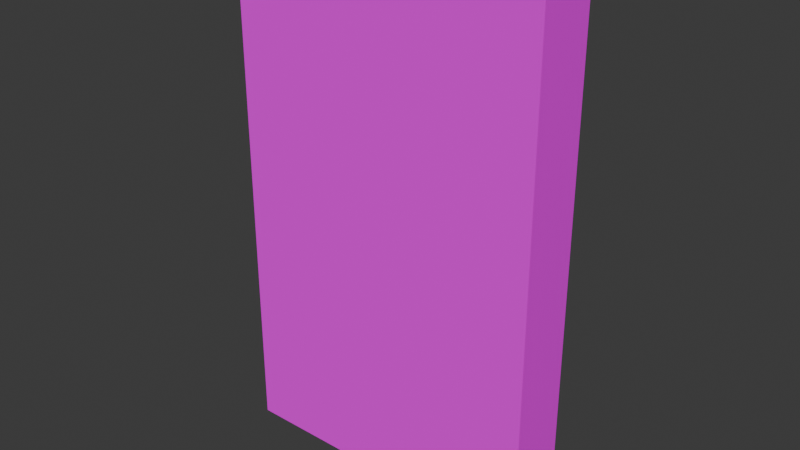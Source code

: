 # Source: Large_Star_Door_2.blend  (saved by Blender 5.0.118; exported with 4.5.12 LTS)
import bpy
from mathutils import Matrix  # noqa: F401  (used for matrix-valued properties, if any)

bpy.ops.wm.read_factory_settings(use_empty=True)
scene = bpy.context.scene
scene.name = 'Scene'

# ---- collections
col_collection = bpy.data.collections.new('Collection'); scene.collection.children.link(col_collection)

# ---- images (referenced by path relative to the original .blend; pixels are not part of the script)
import os
ASSET_DIR = os.environ.get("B2B_ASSET_DIR", "")  # directory of the original .blend (textures are referenced by path, not embedded)
HERE = os.path.dirname(os.path.abspath(__file__))  # packed textures are extracted next to this script under _unpacked/

def load_image(name, relpath, width, height, colorspace="sRGB"):
    """Load a texture the original file referenced (path relative to the .blend, or extracted next to this script)."""
    p = next((c for c in (os.path.join(HERE, relpath), os.path.join(ASSET_DIR, relpath)) if relpath and os.path.exists(c)), "")
    if p:
        img = bpy.data.images.load(p, check_existing=True)
        img.name = name
    else:  # same state as the original file: an image datablock whose file is absent (Cycles renders it pink)
        img = bpy.data.images.new(name, width, height)
        img.source = "FILE"
        img.filepath = "//" + (relpath or name)
    img.colorspace_settings.name = colorspace
    return img
img_tex_7005800_png = load_image('tex_7005800.png', 'tex_7005800.png', 1024, 1024, 'sRGB')
img_tex_7004800_png = load_image('tex_7004800.png', 'tex_7004800.png', 1024, 1024, 'sRGB')

# ---- materials (node trees are filled in below, after node groups)
mat_material_001 = bpy.data.materials.new('Material.001')
mat_material1 = bpy.data.materials.new('Material1')

# ---- material node trees
mat_material_001.use_nodes = True; mat_material_001.node_tree.nodes.clear()
_N = mat_material_001.node_tree.nodes; _L = mat_material_001.node_tree.links
n0 = _N.new('ShaderNodeBsdfPrincipled'); n0.name = 'Principled BSDF'; n0.location = (-200, 100)
n1 = _N.new('ShaderNodeOutputMaterial'); n1.name = 'Material Output'; n1.location = (200, 100)
n2 = _N.new('ShaderNodeTexImage'); n2.name = 'Image Texture'; n2.location = (-582, 78)
n2.image = img_tex_7005800_png
_L.new(n0.outputs[0], n1.inputs[0])
_L.new(n2.outputs[0], n0.inputs[0])
_L.new(n2.outputs[1], n0.inputs[4])
n1.is_active_output = True
mat_material1.use_nodes = True; mat_material1.node_tree.nodes.clear()
_N = mat_material1.node_tree.nodes; _L = mat_material1.node_tree.links
n0 = _N.new('ShaderNodeOutputMaterial'); n0.name = 'Material Output'; n0.location = (700, 0)
n1 = _N.new('ShaderNodeBsdfPrincipled'); n1.name = 'Principled BSDF'; n1.location = (300, 0)
n1.inputs[2].default_value = 0.8
n1.inputs[13].default_value = 0.05
n2 = _N.new('ShaderNodeTexImage'); n2.name = 'Image Texture'; n2.location = (-262, -2)
n2.image = img_tex_7004800_png
_L.new(n1.outputs[0], n0.inputs[0])
_L.new(n2.outputs[0], n1.inputs[0])
_L.new(n2.outputs[1], n1.inputs[4])
n0.is_active_output = True

# ---- world
world_world = bpy.data.worlds.new('World'); scene.world = world_world
world_world.use_nodes = True; world_world.node_tree.nodes.clear()
_N = world_world.node_tree.nodes; _L = world_world.node_tree.links
n0 = _N.new('ShaderNodeOutputWorld'); n0.name = 'World Output'; n0.location = (200, 100)
n1 = _N.new('ShaderNodeBackground'); n1.name = 'Background'; n1.location = (-200, 100)
n1.inputs[0].default_value = (0.05088, 0.05088, 0.05088, 1.0)
_L.new(n1.outputs[0], n0.inputs[0])
n0.is_active_output = True
world_world.color = (0.05088, 0.05088, 0.05088)
world_world.sun_shadow_jitter_overblur = 0.0

# ---- meshes
me_meshmesh0_1 = bpy.data.meshes.new('meshMesh0_1')
me_meshmesh0_1.from_pydata([(-0.7662, 0.1467, -1.275), (-0.7662, -0.152, -1.275), (-0.7662, -0.152, 1.275), (-0.7662, 0.1467, 1.275), (0.7771, -0.152, 1.275), (0.7771, 0.1467, 1.275), (-0.7662, -0.152, 1.275), (0.7771, 0.1467, -1.275), (-0.7662, -0.152, -1.275), (-0.7662, 0.1467, -1.275), (0.7771, -0.152, -1.275), (0.7771, -0.152, -1.275), (0.7771, 0.1467, -1.275), (0.7771, 0.1467, 1.275), (0.7771, -0.152, 1.275), (-0.7662, 0.1467, 1.275)], [], [(0, 1, 2), (3, 4, 5), (3, 6, 4), (7, 8, 9), (7, 10, 8), (11, 12, 13), (11, 13, 14), (0, 2, 15)])
_uv = me_meshmesh0_1.uv_layers.new(name='UVMap')
_uv.uv.foreach_set('vector', [0.4668, 0.0332, 0.9688, 0.0332, 0.9688, 1.0, 1.074, 0.5508, -0.6348, 0.7656, -0.5293, 0.2832, 1.074, 0.5508, 0.9668, 1.033, -0.6348, 0.7656, 1.205, 1.113, -0.1699, 0.1523, -0.5898, 0.5137, 1.205, 1.113, 1.625, 0.752, -0.1699, 0.1523, 0.0, 0.0332, 0.5703, 0.0332, 0.5703, 1.0, 0.0, 0.0332, 0.5703, 1.0, 0.0, 1.0, 0.4668, 0.0332, 0.9688, 1.0, 0.4688, 1.0])
me_meshmesh0_1.materials.append(mat_material_001)
me_meshmesh0_1.update()
me_meshmesh1_1 = bpy.data.meshes.new('meshMesh1_1')
me_meshmesh1_1.from_pydata([(-0.7662, -0.152, -1.275), (0.7771, -0.152, -1.275), (0.7771, -0.152, 1.275), (-0.7662, -0.152, 1.275)], [], [(0, 1, 2), (0, 2, 3)])
_uv = me_meshmesh1_1.uv_layers.new(name='UVMap')
_uv.uv.foreach_set('vector', [0.0, 0.01758, 0.9668, 0.01758, 0.9668, 1.0, 0.0, 0.01758, 0.9668, 1.0, 0.0, 1.0])
me_meshmesh1_1.materials.append(mat_material1)
me_meshmesh1_1.update()
me_meshmesh2_1 = bpy.data.meshes.new('meshMesh2_1')
me_meshmesh2_1.from_pydata([(0.7771, 0.1467, -1.275), (-0.7662, 0.1467, 1.275), (0.7771, 0.1467, 1.275), (-0.7662, 0.1467, -1.275)], [], [(0, 1, 2), (0, 3, 1)])
_uv = me_meshmesh2_1.uv_layers.new(name='UVMap')
_uv.uv.foreach_set('vector', [0.0, 0.01758, 0.9668, 1.0, 0.0, 1.0, 0.0, 0.01758, 0.9668, 0.01758, 0.9668, 1.0])
me_meshmesh2_1.materials.append(mat_material1)
me_meshmesh2_1.update()

# ---- objects
ob_meshmesh0_1 = bpy.data.objects.new('meshMesh0_1', me_meshmesh0_1)
ob_meshmesh1_1 = bpy.data.objects.new('meshMesh1_1', me_meshmesh1_1)
ob_meshmesh2_1 = bpy.data.objects.new('meshMesh2_1', me_meshmesh2_1)

# ---- transforms, parenting, visibility, modifiers, constraints
ob_meshmesh0_1.location = (0.0, 0.0, 0.0)
ob_meshmesh1_1.location = (0.0, 0.0, 0.0)
ob_meshmesh2_1.location = (0.0, 0.0, 0.0)

# ---- collection membership
col_collection.objects.link(ob_meshmesh0_1)
col_collection.objects.link(ob_meshmesh1_1)
col_collection.objects.link(ob_meshmesh2_1)

# ---- scene / render settings (as saved in the file)
scene.frame_start = 1; scene.frame_end = 250; scene.frame_set(1)
scene.render.engine = 'BLENDER_EEVEE_NEXT'
scene.render.bake_bias = 0.0
scene.render.bake_samples = 0
scene.cycles.sampling_pattern = 'TABULATED_SOBOL'
scene.eevee.use_volume_custom_range = False
bpy.context.view_layer.update()

# ---- added for rendering (the .blend has no active camera and no usable light): camera, sun
cam_auto = bpy.data.cameras.new('AutoCamera')
cam_auto.lens = 50.0
cam_auto.sensor_width = 36.0
cam_auto.clip_end = 1000.0
ob_auto_camera = bpy.data.objects.new('AutoCamera', cam_auto)
scene.collection.objects.link(ob_auto_camera)
ob_auto_camera.location = (2.77632, -3.32771, 2.21669)
ob_auto_camera.rotation_euler = (1.09748, -7.21219e-08, 0.694738)
scene.camera = ob_auto_camera
light_auto_sun = bpy.data.lights.new('AutoSun', 'SUN')
light_auto_sun.energy = 3.0
light_auto_sun.angle = 0.0523599
ob_auto_sun = bpy.data.objects.new('AutoSun', light_auto_sun)
scene.collection.objects.link(ob_auto_sun)
ob_auto_sun.rotation_euler = (0.872665, 0.174533, 0.523599)
bpy.context.view_layer.update()
